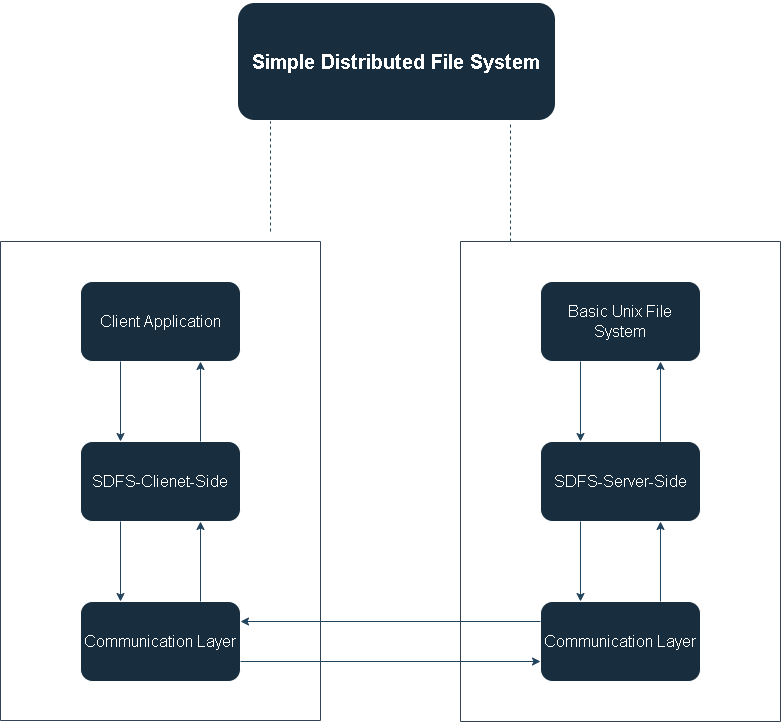

The diagram above was exported from draw.io. Its source (the exported page's mxGraphModel, read from the mxfile embedded in the PNG):
<mxGraphModel dx="1018" dy="726" grid="0" gridSize="10" guides="1" tooltips="1" connect="1" arrows="1" fold="1" page="1" pageScale="1" pageWidth="827" pageHeight="1169" math="0" shadow="0">
  <root>
    <mxCell id="0" />
    <mxCell id="1" parent="0" />
    <mxCell id="CVELF0Sx26xm8d9M1SsG-4" value="" style="swimlane;startSize=0;fillColor=#647687;strokeColor=#314354;rounded=1;labelBackgroundColor=none;fontColor=#ffffff;" vertex="1" parent="1">
      <mxGeometry x="10" y="320" width="320" height="479" as="geometry" />
    </mxCell>
    <mxCell id="CVELF0Sx26xm8d9M1SsG-5" value="&lt;font style=&quot;font-size: 16px;&quot;&gt;Client Application&lt;/font&gt;" style="rounded=1;whiteSpace=wrap;html=1;labelBackgroundColor=none;fillColor=#182E3E;strokeColor=#FFFFFF;fontColor=#FFFFFF;" vertex="1" parent="CVELF0Sx26xm8d9M1SsG-4">
      <mxGeometry x="80" y="40" width="160" height="80" as="geometry" />
    </mxCell>
    <mxCell id="CVELF0Sx26xm8d9M1SsG-6" value="&lt;font style=&quot;font-size: 16px;&quot;&gt;SDFS-Clienet-Side&lt;/font&gt;" style="rounded=1;whiteSpace=wrap;html=1;labelBackgroundColor=none;fillColor=#182E3E;strokeColor=#FFFFFF;fontColor=#FFFFFF;" vertex="1" parent="CVELF0Sx26xm8d9M1SsG-4">
      <mxGeometry x="80" y="200" width="160" height="80" as="geometry" />
    </mxCell>
    <mxCell id="CVELF0Sx26xm8d9M1SsG-7" value="&lt;font style=&quot;font-size: 16px;&quot;&gt;Communication Layer&lt;/font&gt;" style="rounded=1;whiteSpace=wrap;html=1;labelBackgroundColor=none;fillColor=#182E3E;strokeColor=#FFFFFF;fontColor=#FFFFFF;" vertex="1" parent="CVELF0Sx26xm8d9M1SsG-4">
      <mxGeometry x="80" y="360" width="160" height="80" as="geometry" />
    </mxCell>
    <mxCell id="CVELF0Sx26xm8d9M1SsG-11" value="" style="endArrow=classic;html=1;rounded=1;entryX=0.25;entryY=0;entryDx=0;entryDy=0;labelBackgroundColor=none;strokeColor=#23445D;fontColor=default;" edge="1" parent="CVELF0Sx26xm8d9M1SsG-4" target="CVELF0Sx26xm8d9M1SsG-6">
      <mxGeometry width="50" height="50" relative="1" as="geometry">
        <mxPoint x="120" y="120" as="sourcePoint" />
        <mxPoint x="170" y="70" as="targetPoint" />
      </mxGeometry>
    </mxCell>
    <mxCell id="CVELF0Sx26xm8d9M1SsG-12" value="" style="endArrow=classic;html=1;rounded=1;entryX=0.25;entryY=0;entryDx=0;entryDy=0;exitX=0.25;exitY=1;exitDx=0;exitDy=0;labelBackgroundColor=none;strokeColor=#23445D;fontColor=default;" edge="1" parent="CVELF0Sx26xm8d9M1SsG-4" source="CVELF0Sx26xm8d9M1SsG-6">
      <mxGeometry width="50" height="50" relative="1" as="geometry">
        <mxPoint x="120" y="290" as="sourcePoint" />
        <mxPoint x="120" y="360" as="targetPoint" />
      </mxGeometry>
    </mxCell>
    <mxCell id="CVELF0Sx26xm8d9M1SsG-13" value="" style="endArrow=classic;html=1;rounded=1;entryX=0.75;entryY=1;entryDx=0;entryDy=0;exitX=0.75;exitY=0;exitDx=0;exitDy=0;labelBackgroundColor=none;strokeColor=#23445D;fontColor=default;" edge="1" parent="CVELF0Sx26xm8d9M1SsG-4" source="CVELF0Sx26xm8d9M1SsG-6" target="CVELF0Sx26xm8d9M1SsG-5">
      <mxGeometry width="50" height="50" relative="1" as="geometry">
        <mxPoint x="200" y="190" as="sourcePoint" />
        <mxPoint x="250" y="140" as="targetPoint" />
      </mxGeometry>
    </mxCell>
    <mxCell id="CVELF0Sx26xm8d9M1SsG-21" value="" style="endArrow=classic;html=1;rounded=1;entryX=0.75;entryY=1;entryDx=0;entryDy=0;labelBackgroundColor=none;strokeColor=#23445D;fontColor=default;" edge="1" parent="CVELF0Sx26xm8d9M1SsG-4">
      <mxGeometry width="50" height="50" relative="1" as="geometry">
        <mxPoint x="200" y="360" as="sourcePoint" />
        <mxPoint x="200" y="280" as="targetPoint" />
      </mxGeometry>
    </mxCell>
    <mxCell id="CVELF0Sx26xm8d9M1SsG-22" value="" style="swimlane;startSize=0;fillColor=#647687;strokeColor=#314354;rounded=1;labelBackgroundColor=none;fontColor=#ffffff;" vertex="1" parent="1">
      <mxGeometry x="470" y="320" width="320" height="480" as="geometry" />
    </mxCell>
    <mxCell id="CVELF0Sx26xm8d9M1SsG-23" value="&lt;font style=&quot;font-size: 16px;&quot;&gt;Communication Layer&lt;/font&gt;" style="rounded=1;whiteSpace=wrap;html=1;labelBackgroundColor=none;fillColor=#182E3E;strokeColor=#FFFFFF;fontColor=#FFFFFF;" vertex="1" parent="CVELF0Sx26xm8d9M1SsG-22">
      <mxGeometry x="80" y="360" width="160" height="80" as="geometry" />
    </mxCell>
    <mxCell id="CVELF0Sx26xm8d9M1SsG-24" value="&lt;font style=&quot;font-size: 16px;&quot;&gt;SDFS-Server-Side&lt;/font&gt;" style="rounded=1;whiteSpace=wrap;html=1;labelBackgroundColor=none;fillColor=#182E3E;strokeColor=#FFFFFF;fontColor=#FFFFFF;" vertex="1" parent="CVELF0Sx26xm8d9M1SsG-22">
      <mxGeometry x="80" y="200" width="160" height="80" as="geometry" />
    </mxCell>
    <mxCell id="CVELF0Sx26xm8d9M1SsG-25" value="&lt;font style=&quot;font-size: 16px;&quot;&gt;Basic Unix File System&lt;/font&gt;" style="rounded=1;whiteSpace=wrap;html=1;labelBackgroundColor=none;fillColor=#182E3E;strokeColor=#FFFFFF;fontColor=#FFFFFF;" vertex="1" parent="CVELF0Sx26xm8d9M1SsG-22">
      <mxGeometry x="80" y="40" width="160" height="80" as="geometry" />
    </mxCell>
    <mxCell id="CVELF0Sx26xm8d9M1SsG-26" value="" style="endArrow=classic;html=1;rounded=1;entryX=0.25;entryY=0;entryDx=0;entryDy=0;labelBackgroundColor=none;strokeColor=#23445D;fontColor=default;" edge="1" parent="CVELF0Sx26xm8d9M1SsG-22">
      <mxGeometry width="50" height="50" relative="1" as="geometry">
        <mxPoint x="120" y="120" as="sourcePoint" />
        <mxPoint x="120" y="200" as="targetPoint" />
      </mxGeometry>
    </mxCell>
    <mxCell id="CVELF0Sx26xm8d9M1SsG-27" value="" style="endArrow=classic;html=1;rounded=1;entryX=0.25;entryY=0;entryDx=0;entryDy=0;labelBackgroundColor=none;strokeColor=#23445D;fontColor=default;" edge="1" parent="CVELF0Sx26xm8d9M1SsG-22">
      <mxGeometry width="50" height="50" relative="1" as="geometry">
        <mxPoint x="120" y="280" as="sourcePoint" />
        <mxPoint x="120" y="360" as="targetPoint" />
      </mxGeometry>
    </mxCell>
    <mxCell id="CVELF0Sx26xm8d9M1SsG-28" value="" style="endArrow=classic;html=1;rounded=1;entryX=0.75;entryY=1;entryDx=0;entryDy=0;labelBackgroundColor=none;strokeColor=#23445D;fontColor=default;" edge="1" parent="CVELF0Sx26xm8d9M1SsG-22">
      <mxGeometry width="50" height="50" relative="1" as="geometry">
        <mxPoint x="200" y="360" as="sourcePoint" />
        <mxPoint x="200" y="280" as="targetPoint" />
      </mxGeometry>
    </mxCell>
    <mxCell id="CVELF0Sx26xm8d9M1SsG-29" value="" style="endArrow=classic;html=1;rounded=1;entryX=0.75;entryY=1;entryDx=0;entryDy=0;labelBackgroundColor=none;strokeColor=#23445D;fontColor=default;" edge="1" parent="CVELF0Sx26xm8d9M1SsG-22">
      <mxGeometry width="50" height="50" relative="1" as="geometry">
        <mxPoint x="200" y="200" as="sourcePoint" />
        <mxPoint x="200" y="120" as="targetPoint" />
      </mxGeometry>
    </mxCell>
    <mxCell id="CVELF0Sx26xm8d9M1SsG-32" value="" style="endArrow=classic;html=1;rounded=1;entryX=1;entryY=0.25;entryDx=0;entryDy=0;labelBackgroundColor=none;strokeColor=#23445D;fontColor=default;" edge="1" parent="CVELF0Sx26xm8d9M1SsG-22" target="CVELF0Sx26xm8d9M1SsG-7">
      <mxGeometry width="50" height="50" relative="1" as="geometry">
        <mxPoint x="80" y="380" as="sourcePoint" />
        <mxPoint x="130" y="330" as="targetPoint" />
      </mxGeometry>
    </mxCell>
    <mxCell id="CVELF0Sx26xm8d9M1SsG-30" value="&lt;font size=&quot;1&quot; style=&quot;&quot;&gt;&lt;b style=&quot;font-size: 20px;&quot;&gt;Simple Distributed File System&lt;/b&gt;&lt;/font&gt;" style="rounded=1;whiteSpace=wrap;html=1;strokeWidth=3;fillColor=#182E3E;strokeColor=#FFFFFF;labelBackgroundColor=none;fontColor=#FFFFFF;" vertex="1" parent="1">
      <mxGeometry x="246" y="80" width="320" height="120" as="geometry" />
    </mxCell>
    <mxCell id="CVELF0Sx26xm8d9M1SsG-31" value="" style="endArrow=classic;html=1;rounded=1;entryX=0;entryY=0.75;entryDx=0;entryDy=0;exitX=1;exitY=0.75;exitDx=0;exitDy=0;labelBackgroundColor=none;strokeColor=#23445D;fontColor=default;" edge="1" parent="1" source="CVELF0Sx26xm8d9M1SsG-7" target="CVELF0Sx26xm8d9M1SsG-23">
      <mxGeometry width="50" height="50" relative="1" as="geometry">
        <mxPoint x="240" y="750" as="sourcePoint" />
        <mxPoint x="290" y="700" as="targetPoint" />
      </mxGeometry>
    </mxCell>
    <mxCell id="CVELF0Sx26xm8d9M1SsG-33" value="" style="endArrow=none;dashed=1;html=1;rounded=1;labelBackgroundColor=none;strokeColor=#23445D;fontColor=default;" edge="1" parent="1">
      <mxGeometry width="50" height="50" relative="1" as="geometry">
        <mxPoint x="280" y="310" as="sourcePoint" />
        <mxPoint x="280" y="200" as="targetPoint" />
      </mxGeometry>
    </mxCell>
    <mxCell id="CVELF0Sx26xm8d9M1SsG-34" value="" style="endArrow=none;dashed=1;html=1;rounded=1;exitX=0.87;exitY=-0.007;exitDx=0;exitDy=0;exitPerimeter=0;labelBackgroundColor=none;strokeColor=#23445D;fontColor=default;" edge="1" parent="1">
      <mxGeometry width="50" height="50" relative="1" as="geometry">
        <mxPoint x="520" y="320" as="sourcePoint" />
        <mxPoint x="520" y="203" as="targetPoint" />
      </mxGeometry>
    </mxCell>
  </root>
</mxGraphModel>